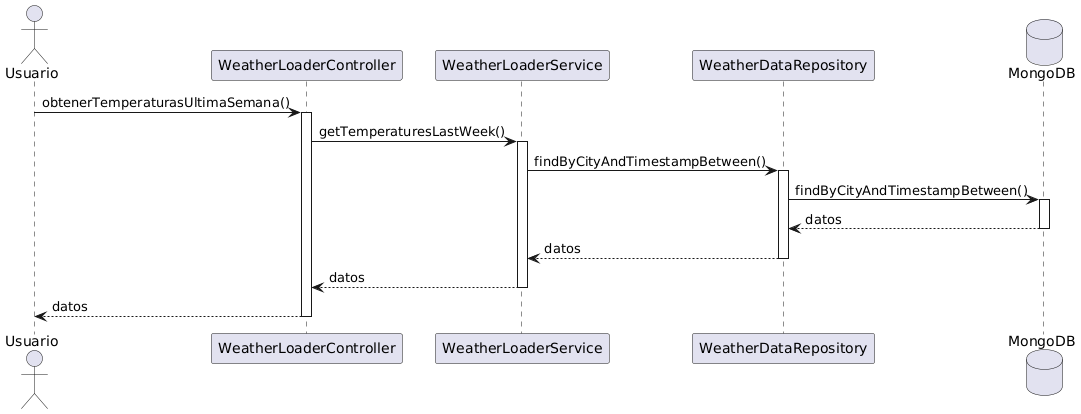

The diagram above was rendered by PlantUML. Its source (embedded in the PNG):
@startuml
actor Usuario

participant WeatherLoaderController
participant WeatherLoaderService
participant WeatherDataRepository
database MongoDB

Usuario -> WeatherLoaderController : obtenerTemperaturasUltimaSemana()
activate WeatherLoaderController

WeatherLoaderController -> WeatherLoaderService : getTemperaturesLastWeek()
activate WeatherLoaderService

WeatherLoaderService -> WeatherDataRepository : findByCityAndTimestampBetween()
activate WeatherDataRepository

WeatherDataRepository -> MongoDB : findByCityAndTimestampBetween()
activate MongoDB

MongoDB --> WeatherDataRepository : datos
deactivate MongoDB

WeatherDataRepository --> WeatherLoaderService : datos
deactivate WeatherDataRepository

WeatherLoaderService --> WeatherLoaderController : datos
deactivate WeatherLoaderService

WeatherLoaderController --> Usuario : datos
deactivate WeatherLoaderController
@enduml